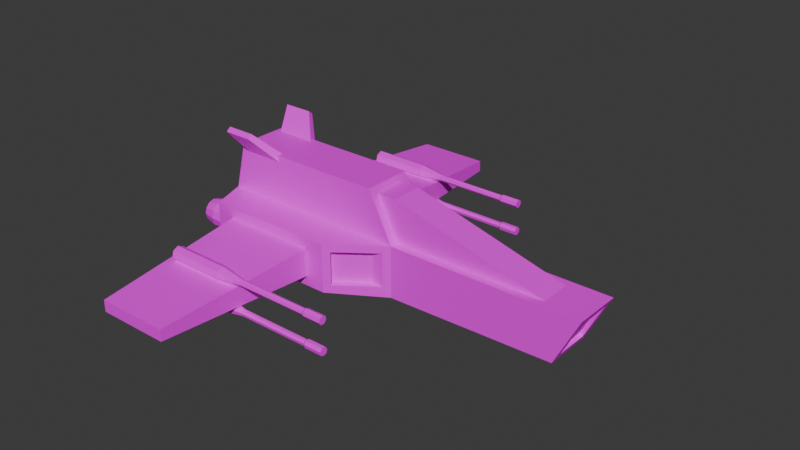 # Source: StarFighter1.blend  (saved by Blender 5.0.118; exported with 4.5.12 LTS)
import bpy
from mathutils import Matrix  # noqa: F401  (used for matrix-valued properties, if any)

bpy.ops.wm.read_factory_settings(use_empty=True)
scene = bpy.context.scene
scene.name = 'Scene'

# ---- collections
col_collection = bpy.data.collections.new('Collection'); scene.collection.children.link(col_collection)

# ---- images (referenced by path relative to the original .blend; pixels are not part of the script)
import os
ASSET_DIR = os.environ.get("B2B_ASSET_DIR", "")  # directory of the original .blend (textures are referenced by path, not embedded)
HERE = os.path.dirname(os.path.abspath(__file__))  # packed textures are extracted next to this script under _unpacked/

def load_image(name, relpath, width, height, colorspace="sRGB"):
    """Load a texture the original file referenced (path relative to the .blend, or extracted next to this script)."""
    p = next((c for c in (os.path.join(HERE, relpath), os.path.join(ASSET_DIR, relpath)) if relpath and os.path.exists(c)), "")
    if p:
        img = bpy.data.images.load(p, check_existing=True)
        img.name = name
    else:  # same state as the original file: an image datablock whose file is absent (Cycles renders it pink)
        img = bpy.data.images.new(name, width, height)
        img.source = "FILE"
        img.filepath = "//" + (relpath or name)
    img.colorspace_settings.name = colorspace
    return img
img_material_001_base_color = load_image('Material.001 Base Color', 'StarFighter1Red1.png', 1024, 1024, 'sRGB')

# ---- materials (node trees are filled in below, after node groups)
mat_material_001 = bpy.data.materials.new('Material.001')
mat_material_001.alpha_threshold = 0.0
mat_material_001.use_backface_culling_lightprobe_volume = False
mat_material_001.roughness = 0.5
mat_material_001.line_color = (0.0, 0.0, 0.0, 1.0)

# ---- material node trees
mat_material_001.use_nodes = True; mat_material_001.node_tree.nodes.clear()
_N = mat_material_001.node_tree.nodes; _L = mat_material_001.node_tree.links
n0 = _N.new('ShaderNodeOutputMaterial'); n0.name = 'Material Output'; n0.location = (200, 100)
n1 = _N.new('ShaderNodeBsdfPrincipled'); n1.name = 'Principled BSDF'; n1.location = (-200, 100)
n1.inputs[3].default_value = 1.45
n2 = _N.new('ShaderNodeTexImage'); n2.name = 'Image Texture'; n2.location = (-490, 75)
n2.image = img_material_001_base_color
_L.new(n1.outputs[0], n0.inputs[0])
_L.new(n2.outputs[0], n1.inputs[0])
n0.is_active_output = True

# ---- world
world_world = bpy.data.worlds.new('World'); scene.world = world_world
world_world.use_nodes = True; world_world.node_tree.nodes.clear()
_N = world_world.node_tree.nodes; _L = world_world.node_tree.links
n0 = _N.new('ShaderNodeOutputWorld'); n0.name = 'World Output'; n0.location = (200, 100)
n1 = _N.new('ShaderNodeBackground'); n1.name = 'Background'; n1.location = (-200, 100)
n1.inputs[0].default_value = (0.05088, 0.05088, 0.05088, 1.0)
_L.new(n1.outputs[0], n0.inputs[0])
n0.is_active_output = True
world_world.color = (0.05088, 0.05088, 0.05088)
world_world.sun_shadow_jitter_overblur = 0.0

# ---- meshes
me_cube = bpy.data.meshes.new('Cube')
me_cube.from_pydata([(6.757, 1.182, 0.6965), (6.757, 1.182, -0.6965), (6.757, -1.182, 0.6965), (6.757, -1.182, -0.6965), (-1.0, 1.0, 1.0), (-1.0, 1.0, -1.15), (-1.0, -1.0, 1.0), (-1.0, -1.0, -1.15), (5.243, 2.318, -0.6965), (-0.5, 2.5, -1.0), (5.243, 2.318, 0.6965), (-0.5, 2.5, 1.0), (-0.5, -2.5, -1.0), (-0.5, -2.5, 1.0), (5.243, -2.318, 0.6965), (5.243, -2.318, -0.6965), (14.87, 0.7085, 0.7392), (14.13, 0.7085, -0.7392), (14.87, -0.7085, 0.7392), (14.13, -0.7085, -0.7392), (6.0, -1.0, 3.0), (-0.5, -1.0, 3.0), (6.0, 1.0, 3.0), (-0.5, 1.0, 3.0), (5.621, -0.65, 0.4266), (5.621, -0.65, 2.727), (5.621, 0.65, 0.4266), (5.621, 0.65, 2.727), (14.57, -0.65, 0.676), (6.921, -0.65, 2.727), (14.57, 0.65, 0.676), (6.921, 0.65, 2.727), (15.0, 1.0, 1.0), (14.0, 1.0, -1.0), (15.0, -1.0, 1.0), (14.0, -1.0, -1.0), (14.73, 0.7085, 0.811), (13.99, 0.7085, -0.6674), (14.73, -0.7085, 0.811), (13.99, -0.7085, -0.6674), (7.0, 1.0, 1.0), (7.0, 1.0, -1.15), (7.0, -1.0, 1.0), (7.0, -1.0, -1.15), (5.0, 2.5, 1.0), (5.0, 2.5, -1.0), (5.0, -2.5, 1.0), (5.0, -2.5, -1.0), (6.276, 1.182, 0.6965), (6.276, 1.182, -0.6965), (6.276, -1.182, 0.6965), (6.276, -1.182, -0.6965), (4.761, 2.318, 0.6965), (4.761, 2.318, -0.6965), (4.761, -2.318, 0.6965), (4.761, -2.318, -0.6965)], [], [(4, 6, 21, 23), (6, 7, 12, 13), (7, 6, 4, 5), (5, 41, 43, 7), (40, 42, 34, 32), (5, 4, 11, 9), (9, 11, 44, 45), (41, 5, 9, 45), (4, 40, 44, 11), (10, 0, 48, 52), (47, 46, 13, 12), (7, 43, 47, 12), (42, 6, 13, 46), (15, 3, 51, 55), (17, 16, 36, 37), (42, 43, 35, 34), (41, 40, 32, 33), (43, 41, 33, 35), (22, 23, 21, 20), (42, 40, 22, 20), (40, 4, 23, 22), (6, 42, 20, 21), (24, 25, 27, 26), (26, 27, 31, 30), (30, 31, 29, 28), (28, 29, 25, 24), (26, 30, 28, 24), (31, 27, 25, 29), (16, 17, 33, 32), (19, 18, 34, 35), (18, 16, 32, 34), (17, 19, 35, 33), (37, 36, 38, 39), (19, 17, 37, 39), (18, 19, 39, 38), (16, 18, 38, 36), (1, 0, 40, 41), (2, 3, 43, 42), (10, 8, 45, 44), (8, 1, 41, 45), (0, 10, 44, 40), (15, 14, 46, 47), (3, 15, 47, 43), (14, 2, 42, 46), (48, 49, 53, 52), (51, 50, 54, 55), (8, 10, 52, 53), (0, 1, 49, 48), (2, 14, 54, 50), (14, 15, 55, 54), (1, 8, 53, 49), (3, 2, 50, 51)])
_uv = me_cube.uv_layers.new(name='UVMap')
_uv.uv.foreach_set('vector', [0.4001, 0.5177, 0.4001, 0.5799, 0.3372, 0.5799, 0.3372, 0.5177, 0.4001, 0.5799, 0.4669, 0.5799, 0.4614, 0.6266, 0.3993, 0.6266, 0.4669, 0.5799, 0.4001, 0.5799, 0.4001, 0.5177, 0.4669, 0.5177, 0.1157, 0.006845, 0.1157, 0.2554, 0.0535, 0.2554, 0.0535, 0.006845, 0.08274, 0.4862, 0.1449, 0.4862, 0.1449, 0.7343, 0.08274, 0.7343, 0.4669, 0.5177, 0.4001, 0.5177, 0.3993, 0.4711, 0.4614, 0.4711, 0.2383, 0.4889, 0.176, 0.4889, 0.1697, 0.3667, 0.2422, 0.3667, 0.1157, 0.2554, 0.1157, 0.006845, 0.1624, 0.02214, 0.1624, 0.193, 0.7453, 0.3032, 0.7453, 0.5512, 0.6986, 0.4892, 0.6986, 0.3187, 0.3213, 0.5146, 0.3213, 0.5734, 0.3123, 0.5615, 0.3123, 0.5026, 0.3222, 0.1354, 0.2522, 0.1354, 0.2566, 0.006845, 0.3188, 0.006845, 0.0535, 0.006845, 0.0535, 0.2554, 0.006845, 0.193, 0.006845, 0.02214, 0.2519, 0.7507, 0.2519, 0.5026, 0.2986, 0.5181, 0.2986, 0.6887, 0.3213, 0.6835, 0.3213, 0.7423, 0.3123, 0.7303, 0.3123, 0.6716, 0.4618, 0.6917, 0.4618, 0.6403, 0.4668, 0.6403, 0.4668, 0.6917, 0.2522, 0.2401, 0.3269, 0.2401, 0.3188, 0.4578, 0.2566, 0.4889, 0.2468, 0.2557, 0.1697, 0.2557, 0.176, 0.006845, 0.2383, 0.03795, 0.0535, 0.2554, 0.1157, 0.2554, 0.1157, 0.4726, 0.0535, 0.4726, 0.176, 0.7042, 0.176, 0.5026, 0.2383, 0.5026, 0.2383, 0.7042, 0.9669, 0.65, 0.9669, 0.7122, 0.9251, 0.7122, 0.9251, 0.65, 0.5997, 0.4704, 0.5997, 0.7192, 0.5375, 0.7037, 0.5375, 0.5015, 0.06905, 0.4862, 0.06905, 0.7351, 0.006845, 0.704, 0.006845, 0.5018, 0.9251, 0.6363, 0.9251, 0.5649, 0.9656, 0.5649, 0.9656, 0.6363, 0.6849, 0.5774, 0.6134, 0.5774, 0.6134, 0.537, 0.6772, 0.299, 0.6986, 0.2895, 0.6986, 0.04715, 0.739, 0.04715, 0.739, 0.2895, 0.6772, 0.2853, 0.6134, 0.04728, 0.6134, 0.006845, 0.6849, 0.006845, 0.5238, 0.4704, 0.5238, 0.7481, 0.4834, 0.7481, 0.4834, 0.4704, 0.6986, 0.04715, 0.6986, 0.006845, 0.739, 0.006845, 0.739, 0.04715, 0.6224, 0.7829, 0.6224, 0.8343, 0.6134, 0.8434, 0.6134, 0.7738, 0.6665, 0.8343, 0.6665, 0.7829, 0.6756, 0.7738, 0.6756, 0.8434, 0.6665, 0.7829, 0.6224, 0.7829, 0.6134, 0.7738, 0.6756, 0.7738, 0.6224, 0.8343, 0.6665, 0.8343, 0.6756, 0.8434, 0.6134, 0.8434, 0.3372, 0.9668, 0.3372, 0.9154, 0.3812, 0.9154, 0.3812, 0.9668, 0.4475, 0.9154, 0.4475, 0.9595, 0.4428, 0.9595, 0.4428, 0.9154, 0.4668, 0.7054, 0.4668, 0.7568, 0.4618, 0.7568, 0.4618, 0.7054, 0.7318, 0.9283, 0.7318, 0.9724, 0.7273, 0.9724, 0.7273, 0.9283, 0.2327, 0.2632, 0.1791, 0.2632, 0.1697, 0.2557, 0.2468, 0.2557, 0.2617, 0.2326, 0.3128, 0.2326, 0.3269, 0.2401, 0.2522, 0.2401, 0.1791, 0.3591, 0.2327, 0.3591, 0.2422, 0.3667, 0.1697, 0.3667, 0.2327, 0.3591, 0.2327, 0.2632, 0.2468, 0.2557, 0.2422, 0.3667, 0.1791, 0.2632, 0.1791, 0.3591, 0.1697, 0.3667, 0.1697, 0.2557, 0.3128, 0.143, 0.2617, 0.143, 0.2522, 0.1354, 0.3222, 0.1354, 0.3128, 0.2326, 0.3128, 0.143, 0.3222, 0.1354, 0.3269, 0.2401, 0.2617, 0.143, 0.2617, 0.2326, 0.2522, 0.2401, 0.2522, 0.1354, 0.1855, 0.2963, 0.2288, 0.2963, 0.2288, 0.3434, 0.1855, 0.3434, 0.3094, 0.2176, 0.2661, 0.2176, 0.2661, 0.1705, 0.3094, 0.1705, 0.8145, 0.2803, 0.8145, 0.237, 0.8295, 0.237, 0.8295, 0.2803, 0.1791, 0.2632, 0.2327, 0.2632, 0.2288, 0.2963, 0.1855, 0.2963, 0.3123, 0.6579, 0.3123, 0.5991, 0.3213, 0.5871, 0.3213, 0.6459, 0.7136, 0.9283, 0.7136, 0.9716, 0.6986, 0.9716, 0.6986, 0.9283, 0.9731, 0.7966, 0.9731, 0.7378, 0.982, 0.7259, 0.982, 0.7847, 0.3128, 0.2326, 0.2617, 0.2326, 0.2661, 0.2176, 0.3094, 0.2176])
me_cube.materials.append(mat_material_001)
me_cube.use_mirror_vertex_groups = False
me_cube.update()
me_cube_001 = bpy.data.meshes.new('Cube.001')
me_cube_001.from_pydata([(-1.775, -1.0, -0.6), (-1.775, -1.0, 0.6), (-1.275, 6.0, -0.44), (-1.275, 6.0, 0.04), (2.225, -1.0, -0.6), (2.225, -1.0, 0.6), (1.725, 6.0, -0.44), (1.725, 6.0, 0.04), (-2.0, -2.796, 2.363), (-2.6, -1.449, 3.843), (-2.0, -2.49, 2.105), (-2.6, -1.265, 3.689), (0.0, -2.796, 2.363), (-1.4, -1.449, 3.843), (0.0, -2.49, 2.105), (-1.4, -1.265, 3.689)], [], [(0, 1, 3, 2), (2, 3, 7, 6), (6, 7, 5, 4), (4, 5, 1, 0), (2, 6, 4, 0), (7, 3, 1, 5), (8, 9, 11, 10), (10, 11, 15, 14), (14, 15, 13, 12), (12, 13, 9, 8), (10, 14, 12, 8), (15, 11, 9, 13)])
_uv = me_cube_001.uv_layers.new(name='UVMap')
_uv.uv.foreach_set('vector', [0.7527, 0.006845, 0.7898, 0.006845, 0.7694, 0.2233, 0.7545, 0.2233, 0.1552, 0.8413, 0.1402, 0.8413, 0.1402, 0.748, 0.1552, 0.748, 0.8085, 0.7808, 0.7939, 0.7805, 0.7721, 0.5649, 0.8085, 0.5655, 0.5207, 0.8862, 0.4834, 0.8862, 0.4834, 0.7618, 0.5207, 0.7618, 0.4908, 0.006845, 0.5841, 0.006845, 0.5997, 0.2246, 0.4753, 0.2246, 0.446, 0.2253, 0.3527, 0.2253, 0.3372, 0.006845, 0.4616, 0.006845, 0.04753, 0.9198, 0.04971, 0.8558, 0.05717, 0.8558, 0.05996, 0.9198, 0.8085, 0.8567, 0.7592, 0.8753, 0.7592, 0.838, 0.8085, 0.7944, 0.303, 0.8373, 0.3048, 0.7644, 0.3123, 0.7644, 0.3154, 0.8373, 0.8996, 0.2683, 0.8535, 0.2248, 0.8535, 0.1874, 0.8996, 0.2061, 0.4599, 0.883, 0.4599, 0.8208, 0.4692, 0.8208, 0.4692, 0.883, 0.1223, 0.9287, 0.1223, 0.966, 0.1162, 0.966, 0.1162, 0.9287])
me_cube_001.materials.append(mat_material_001)
me_cube_001.update()
me_cube_003 = bpy.data.meshes.new('Cube.003')
me_cube_003.from_pydata([(-1.775, -1.0, -0.6), (-1.775, -1.0, 0.6), (-1.275, 6.0, -0.44), (-1.275, 6.0, 0.04), (2.225, -1.0, -0.6), (2.225, -1.0, 0.6), (1.725, 6.0, -0.44), (1.725, 6.0, 0.04), (-2.0, -2.796, 2.363), (-2.6, -1.449, 3.843), (-2.0, -2.49, 2.105), (-2.6, -1.265, 3.689), (0.0, -2.796, 2.363), (-1.4, -1.449, 3.843), (0.0, -2.49, 2.105), (-1.4, -1.265, 3.689)], [], [(0, 1, 3, 2), (2, 3, 7, 6), (6, 7, 5, 4), (4, 5, 1, 0), (2, 6, 4, 0), (7, 3, 1, 5), (8, 9, 11, 10), (10, 11, 15, 14), (14, 15, 13, 12), (12, 13, 9, 8), (10, 14, 12, 8), (15, 11, 9, 13)])
_uv = me_cube_003.uv_layers.new(name='UVMap')
_uv.uv.foreach_set('vector', [0.7589, 0.3032, 0.796, 0.3032, 0.7756, 0.5196, 0.7607, 0.5196, 0.06245, 0.8421, 0.04753, 0.8421, 0.04753, 0.7488, 0.06245, 0.7488, 0.8398, 0.2227, 0.8253, 0.2225, 0.8035, 0.006845, 0.8398, 0.007422, 0.2893, 0.8888, 0.2519, 0.8888, 0.2519, 0.7644, 0.2893, 0.7644, 0.4908, 0.2389, 0.5841, 0.2389, 0.5997, 0.4567, 0.4753, 0.4567, 0.446, 0.4574, 0.3527, 0.4574, 0.3372, 0.2389, 0.4616, 0.2389, 0.9563, 0.5478, 0.9585, 0.4837, 0.966, 0.4837, 0.9688, 0.5478, 0.3864, 0.883, 0.3372, 0.9017, 0.3372, 0.8644, 0.3864, 0.8208, 0.1402, 0.9279, 0.1421, 0.855, 0.1496, 0.855, 0.1527, 0.9279, 0.4462, 0.9017, 0.4001, 0.8582, 0.4001, 0.8208, 0.4462, 0.8395, 0.9731, 0.8725, 0.9731, 0.8103, 0.9824, 0.8103, 0.9824, 0.8725, 0.9791, 0.9252, 0.9791, 0.9626, 0.9731, 0.9626, 0.9731, 0.9252])
me_cube_003.materials.append(mat_material_001)
me_cube_003.update()
me_cylinder = bpy.data.meshes.new('Cylinder')
me_cylinder.from_pydata([(9.312e-08, 1.0, -0.26), (0.0, 1.0, 1.0), (0.5, 0.866, -0.26), (0.5, 0.866, 1.0), (0.866, 0.5, -0.26), (0.866, 0.5, 1.0), (1.0, 0.0, -0.26), (1.0, 0.0, 1.0), (0.866, -0.5, -0.26), (0.866, -0.5, 1.0), (0.5, -0.866, -0.26), (0.5, -0.866, 1.0), (9.312e-08, -1.0, -0.26), (0.0, -1.0, 1.0), (-0.5, -0.866, -0.26), (-0.5, -0.866, 1.0), (-0.866, -0.5, -0.26), (-0.866, -0.5, 1.0), (-1.0, 0.0, -0.26), (-1.0, 0.0, 1.0), (-0.866, 0.5, -0.26), (-0.866, 0.5, 1.0), (-0.5, 0.866, -0.26), (-0.5, 0.866, 1.0), (9.021e-08, 0.6612, -0.7915), (0.3306, 0.5726, -0.7915), (0.5726, 0.3306, -0.7915), (0.6612, 4.768e-08, -0.7915), (0.5726, -0.3306, -0.7915), (0.3306, -0.5726, -0.7915), (9.021e-08, -0.6612, -0.7915), (-0.3306, -0.5726, -0.7915), (-0.5726, -0.3306, -0.7915), (-0.6612, 4.768e-08, -0.7915), (-0.5726, 0.3306, -0.7915), (-0.3306, 0.5726, -0.7915), (8.807e-08, 0.8, -0.7915), (0.4, 0.6928, -0.7915), (0.6928, 0.4, -0.7915), (0.8, 4.768e-08, -0.7915), (0.6928, -0.4, -0.7915), (0.4, -0.6928, -0.7915), (8.807e-08, -0.8, -0.7915), (-0.4, -0.6928, -0.7915), (-0.6928, -0.4, -0.7915), (-0.8, 4.768e-08, -0.7915), (-0.6928, 0.4, -0.7915), (-0.4, 0.6928, -0.7915)], [], [(0, 1, 3, 2), (2, 3, 5, 4), (4, 5, 7, 6), (6, 7, 9, 8), (8, 9, 11, 10), (10, 11, 13, 12), (12, 13, 15, 14), (14, 15, 17, 16), (16, 17, 19, 18), (18, 19, 21, 20), (3, 1, 23, 21, 19, 17, 15, 13, 11, 9, 7, 5), (20, 21, 23, 22), (22, 23, 1, 0), (12, 14, 43, 42), (24, 25, 26, 27, 28, 29, 30, 31, 32, 33, 34, 35), (10, 12, 42, 41), (8, 10, 41, 40), (6, 8, 40, 39), (22, 0, 36, 47), (0, 2, 37, 36), (4, 6, 39, 38), (20, 22, 47, 46), (2, 4, 38, 37), (18, 20, 46, 45), (16, 18, 45, 44), (14, 16, 44, 43), (25, 24, 36, 37), (26, 25, 37, 38), (27, 26, 38, 39), (28, 27, 39, 40), (29, 28, 40, 41), (30, 29, 41, 42), (31, 30, 42, 43), (32, 31, 43, 44), (33, 32, 44, 45), (34, 33, 45, 46), (35, 34, 46, 47), (24, 35, 47, 36)])
_uv = me_cylinder.uv_layers.new(name='UVMap')
_uv.uv.foreach_set('vector', [0.7704, 0.928, 0.7704, 0.889, 0.7865, 0.889, 0.7865, 0.928, 0.7865, 0.928, 0.7865, 0.889, 0.8004, 0.8897, 0.8004, 0.9288, 0.8004, 0.9288, 0.8004, 0.8897, 0.8085, 0.891, 0.8085, 0.9301, 0.9293, 0.3032, 0.9684, 0.3032, 0.9696, 0.3112, 0.9306, 0.3112, 0.9306, 0.3112, 0.9696, 0.3112, 0.9704, 0.3252, 0.9314, 0.3252, 0.9314, 0.3252, 0.9704, 0.3252, 0.9704, 0.3413, 0.9314, 0.3413, 0.9314, 0.3413, 0.9704, 0.3413, 0.9696, 0.3552, 0.9306, 0.3552, 0.9306, 0.3552, 0.9696, 0.3552, 0.9684, 0.3632, 0.9293, 0.3632, 0.9239, 0.04661, 0.9239, 0.007591, 0.9378, 0.006845, 0.9378, 0.04587, 0.9378, 0.04587, 0.9378, 0.006845, 0.9539, 0.006845, 0.9539, 0.04587, 0.8178, 0.5358, 0.8097, 0.5218, 0.8097, 0.5057, 0.8178, 0.4918, 0.8317, 0.4837, 0.8478, 0.4837, 0.8618, 0.4918, 0.8698, 0.5057, 0.8698, 0.5218, 0.8618, 0.5358, 0.8478, 0.5438, 0.8317, 0.5438, 0.9539, 0.04587, 0.9539, 0.006845, 0.9679, 0.007591, 0.9679, 0.04661, 0.7564, 0.9288, 0.7564, 0.8897, 0.7704, 0.889, 0.7704, 0.928, 0.9314, 0.3413, 0.9306, 0.3552, 0.9138, 0.3508, 0.9144, 0.3396, 0.7821, 0.2809, 0.7714, 0.2809, 0.7622, 0.2756, 0.7569, 0.2663, 0.7569, 0.2557, 0.7622, 0.2465, 0.7714, 0.2412, 0.7821, 0.2412, 0.7913, 0.2465, 0.7966, 0.2557, 0.7966, 0.2663, 0.7913, 0.2756, 0.9314, 0.3252, 0.9314, 0.3413, 0.9144, 0.3396, 0.9144, 0.3268, 0.9306, 0.3112, 0.9314, 0.3252, 0.9144, 0.3268, 0.9138, 0.3156, 0.9293, 0.3032, 0.9306, 0.3112, 0.9138, 0.3156, 0.9127, 0.3092, 0.7564, 0.9288, 0.7704, 0.928, 0.772, 0.945, 0.7608, 0.9456, 0.7704, 0.928, 0.7865, 0.928, 0.7849, 0.945, 0.772, 0.945, 0.8004, 0.9288, 0.8085, 0.9301, 0.8024, 0.9467, 0.796, 0.9456, 0.9539, 0.04587, 0.9679, 0.04661, 0.9635, 0.06348, 0.9523, 0.06288, 0.7865, 0.928, 0.8004, 0.9288, 0.796, 0.9456, 0.7849, 0.945, 0.9378, 0.04587, 0.9539, 0.04587, 0.9523, 0.06288, 0.9394, 0.06288, 0.9239, 0.04661, 0.9378, 0.04587, 0.9394, 0.06288, 0.9283, 0.06348, 0.9158, 0.0479, 0.9239, 0.04661, 0.9283, 0.06348, 0.9219, 0.06451, 0.7714, 0.2809, 0.7821, 0.2809, 0.7832, 0.2851, 0.7703, 0.2851, 0.7622, 0.2756, 0.7714, 0.2809, 0.7703, 0.2851, 0.7592, 0.2786, 0.7569, 0.2663, 0.7622, 0.2756, 0.7592, 0.2786, 0.7527, 0.2675, 0.7569, 0.2557, 0.7569, 0.2663, 0.7527, 0.2675, 0.7527, 0.2546, 0.7622, 0.2465, 0.7569, 0.2557, 0.7527, 0.2546, 0.7592, 0.2434, 0.7714, 0.2412, 0.7622, 0.2465, 0.7592, 0.2434, 0.7703, 0.237, 0.7821, 0.2412, 0.7714, 0.2412, 0.7703, 0.237, 0.7832, 0.237, 0.7913, 0.2465, 0.7821, 0.2412, 0.7832, 0.237, 0.7944, 0.2434, 0.7966, 0.2557, 0.7913, 0.2465, 0.7944, 0.2434, 0.8008, 0.2546, 0.7966, 0.2663, 0.7966, 0.2557, 0.8008, 0.2546, 0.8008, 0.2675, 0.7913, 0.2756, 0.7966, 0.2663, 0.8008, 0.2675, 0.7944, 0.2786, 0.7821, 0.2809, 0.7913, 0.2756, 0.7944, 0.2786, 0.7832, 0.2851])
me_cylinder.materials.append(mat_material_001)
me_cylinder.use_paint_bone_selection = False
me_cylinder.use_paint_mask = True
me_cylinder.update()
me_cylinder_002 = bpy.data.meshes.new('Cylinder.002')
me_cylinder_002.from_pydata([(9.312e-08, 1.0, -0.26), (0.0, 1.0, 1.0), (0.5, 0.866, -0.26), (0.5, 0.866, 1.0), (0.866, 0.5, -0.26), (0.866, 0.5, 1.0), (1.0, 0.0, -0.26), (1.0, 0.0, 1.0), (0.866, -0.5, -0.26), (0.866, -0.5, 1.0), (0.5, -0.866, -0.26), (0.5, -0.866, 1.0), (9.312e-08, -1.0, -0.26), (0.0, -1.0, 1.0), (-0.5, -0.866, -0.26), (-0.5, -0.866, 1.0), (-0.866, -0.5, -0.26), (-0.866, -0.5, 1.0), (-1.0, 0.0, -0.26), (-1.0, 0.0, 1.0), (-0.866, 0.5, -0.26), (-0.866, 0.5, 1.0), (-0.5, 0.866, -0.26), (-0.5, 0.866, 1.0), (9.021e-08, 0.6612, -0.7915), (0.3306, 0.5726, -0.7915), (0.5726, 0.3306, -0.7915), (0.6612, 4.768e-08, -0.7915), (0.5726, -0.3306, -0.7915), (0.3306, -0.5726, -0.7915), (9.021e-08, -0.6612, -0.7915), (-0.3306, -0.5726, -0.7915), (-0.5726, -0.3306, -0.7915), (-0.6612, 4.768e-08, -0.7915), (-0.5726, 0.3306, -0.7915), (-0.3306, 0.5726, -0.7915), (8.807e-08, 0.8, -0.7915), (0.4, 0.6928, -0.7915), (0.6928, 0.4, -0.7915), (0.8, 4.768e-08, -0.7915), (0.6928, -0.4, -0.7915), (0.4, -0.6928, -0.7915), (8.807e-08, -0.8, -0.7915), (-0.4, -0.6928, -0.7915), (-0.6928, -0.4, -0.7915), (-0.8, 4.768e-08, -0.7915), (-0.6928, 0.4, -0.7915), (-0.4, 0.6928, -0.7915)], [], [(0, 1, 3, 2), (2, 3, 5, 4), (4, 5, 7, 6), (6, 7, 9, 8), (8, 9, 11, 10), (10, 11, 13, 12), (12, 13, 15, 14), (14, 15, 17, 16), (16, 17, 19, 18), (18, 19, 21, 20), (3, 1, 23, 21, 19, 17, 15, 13, 11, 9, 7, 5), (20, 21, 23, 22), (22, 23, 1, 0), (12, 14, 43, 42), (24, 25, 26, 27, 28, 29, 30, 31, 32, 33, 34, 35), (10, 12, 42, 41), (8, 10, 41, 40), (6, 8, 40, 39), (22, 0, 36, 47), (0, 2, 37, 36), (4, 6, 39, 38), (20, 22, 47, 46), (2, 4, 38, 37), (18, 20, 46, 45), (16, 18, 45, 44), (14, 16, 44, 43), (25, 24, 36, 37), (26, 25, 37, 38), (27, 26, 38, 39), (28, 27, 39, 40), (29, 28, 40, 41), (30, 29, 41, 42), (31, 30, 42, 43), (32, 31, 43, 44), (33, 32, 44, 45), (34, 33, 45, 46), (35, 34, 46, 47), (24, 35, 47, 36)])
_uv = me_cylinder_002.uv_layers.new(name='UVMap')
_uv.uv.foreach_set('vector', [0.9272, 0.2264, 0.9272, 0.1874, 0.9433, 0.1874, 0.9433, 0.2264, 0.9433, 0.2264, 0.9433, 0.1874, 0.9572, 0.1882, 0.9572, 0.2272, 0.9572, 0.2272, 0.9572, 0.1882, 0.9653, 0.1895, 0.9653, 0.2285, 0.9293, 0.3769, 0.9684, 0.3769, 0.9696, 0.385, 0.9306, 0.385, 0.9306, 0.385, 0.9696, 0.385, 0.9704, 0.3989, 0.9314, 0.3989, 0.9314, 0.3989, 0.9704, 0.3989, 0.9704, 0.415, 0.9314, 0.415, 0.9314, 0.415, 0.9704, 0.415, 0.9696, 0.429, 0.9306, 0.429, 0.9306, 0.429, 0.9696, 0.429, 0.9684, 0.437, 0.9293, 0.437, 0.9239, 0.118, 0.9239, 0.07895, 0.9378, 0.0782, 0.9378, 0.1172, 0.9378, 0.1172, 0.9378, 0.0782, 0.9539, 0.0782, 0.9539, 0.1172, 0.6214, 0.9091, 0.6134, 0.8951, 0.6134, 0.879, 0.6214, 0.8651, 0.6354, 0.857, 0.6515, 0.857, 0.6654, 0.8651, 0.6735, 0.879, 0.6735, 0.8951, 0.6654, 0.9091, 0.6515, 0.9171, 0.6354, 0.9171, 0.9539, 0.1172, 0.9539, 0.0782, 0.9679, 0.07895, 0.9679, 0.118, 0.9133, 0.2272, 0.9133, 0.1882, 0.9272, 0.1874, 0.9272, 0.2264, 0.9314, 0.415, 0.9306, 0.429, 0.9138, 0.4246, 0.9144, 0.4134, 0.5668, 0.9574, 0.5562, 0.9574, 0.547, 0.9521, 0.5416, 0.9429, 0.5416, 0.9322, 0.547, 0.923, 0.5562, 0.9177, 0.5668, 0.9177, 0.5761, 0.923, 0.5814, 0.9322, 0.5814, 0.9429, 0.5761, 0.9521, 0.9314, 0.3989, 0.9314, 0.415, 0.9144, 0.4134, 0.9144, 0.4005, 0.9306, 0.385, 0.9314, 0.3989, 0.9144, 0.4005, 0.9138, 0.3894, 0.9293, 0.3769, 0.9306, 0.385, 0.9138, 0.3894, 0.9127, 0.3829, 0.9133, 0.2272, 0.9272, 0.2264, 0.9288, 0.2435, 0.9177, 0.2441, 0.9272, 0.2264, 0.9433, 0.2264, 0.9417, 0.2435, 0.9288, 0.2435, 0.9572, 0.2272, 0.9653, 0.2285, 0.9593, 0.2451, 0.9529, 0.2441, 0.9539, 0.1172, 0.9679, 0.118, 0.9635, 0.1348, 0.9523, 0.1342, 0.9433, 0.2264, 0.9572, 0.2272, 0.9529, 0.2441, 0.9417, 0.2435, 0.9378, 0.1172, 0.9539, 0.1172, 0.9523, 0.1342, 0.9394, 0.1342, 0.9239, 0.118, 0.9378, 0.1172, 0.9394, 0.1342, 0.9283, 0.1348, 0.9158, 0.1193, 0.9239, 0.118, 0.9283, 0.1348, 0.9219, 0.1359, 0.5562, 0.9574, 0.5668, 0.9574, 0.568, 0.9616, 0.5551, 0.9616, 0.547, 0.9521, 0.5562, 0.9574, 0.5551, 0.9616, 0.5439, 0.9551, 0.5416, 0.9429, 0.547, 0.9521, 0.5439, 0.9551, 0.5375, 0.944, 0.5416, 0.9322, 0.5416, 0.9429, 0.5375, 0.944, 0.5375, 0.9311, 0.547, 0.923, 0.5416, 0.9322, 0.5375, 0.9311, 0.5439, 0.9199, 0.5562, 0.9177, 0.547, 0.923, 0.5439, 0.9199, 0.5551, 0.9135, 0.5668, 0.9177, 0.5562, 0.9177, 0.5551, 0.9135, 0.568, 0.9135, 0.5761, 0.923, 0.5668, 0.9177, 0.568, 0.9135, 0.5791, 0.9199, 0.5814, 0.9322, 0.5761, 0.923, 0.5791, 0.9199, 0.5855, 0.9311, 0.5814, 0.9429, 0.5814, 0.9322, 0.5855, 0.9311, 0.5855, 0.944, 0.5761, 0.9521, 0.5814, 0.9429, 0.5855, 0.944, 0.5791, 0.9551, 0.5668, 0.9574, 0.5761, 0.9521, 0.5791, 0.9551, 0.568, 0.9616])
me_cylinder_002.materials.append(mat_material_001)
me_cylinder_002.use_paint_bone_selection = False
me_cylinder_002.use_paint_mask = True
me_cylinder_002.update()
me_cylinder_003 = bpy.data.meshes.new('Cylinder.003')
me_cylinder_003.from_pydata([(0.0, 1.0, -1.0), (0.0, 1.0, 1.0), (0.7818, 0.6235, -1.0), (0.7818, 0.6235, 1.0), (0.9749, -0.2225, -1.0), (0.9749, -0.2225, 1.0), (0.4339, -0.901, -1.0), (0.4339, -0.901, 1.0), (-0.4339, -0.901, -1.0), (-0.4339, -0.901, 1.0), (-0.9749, -0.2225, -1.0), (-0.9749, -0.2225, 1.0), (-0.7818, 0.6235, -1.0), (-0.7818, 0.6235, 1.0), (0.3403, 0.2714, 1.833), (6.186e-15, 0.4353, 1.833), (0.4244, -0.09686, 1.833), (0.1889, -0.3922, 1.833), (-0.1889, -0.3922, 1.833), (-0.4244, -0.09686, 1.833), (-0.3403, 0.2714, 1.833), (0.3403, 0.2714, 4.333), (-4.598e-06, 0.4353, 4.333), (0.4244, -0.09686, 4.333), (0.1889, -0.3922, 4.333), (-0.1889, -0.3922, 4.333), (-0.4244, -0.09686, 4.333), (-0.3403, 0.2714, 4.333), (0.4525, 0.3609, 4.39), (-4.503e-06, 0.5788, 4.39), (0.5643, -0.1288, 4.39), (0.2511, -0.5215, 4.39), (-0.2511, -0.5215, 4.39), (-0.5643, -0.1288, 4.39), (-0.4525, 0.3609, 4.39), (0.4525, 0.3609, 5.015), (-7.104e-06, 0.5788, 5.015), (0.5643, -0.1288, 5.015), (0.2511, -0.5215, 5.015), (-0.2511, -0.5215, 5.015), (-0.5643, -0.1288, 5.015), (-0.4525, 0.3609, 5.015), (-6.285e-06, -5.084, -1.0), (-6.984e-06, -5.084, 1.0), (-0.7818, -4.708, -1.0), (-0.7818, -4.708, 1.0), (-0.9749, -3.862, -1.0), (-0.9749, -3.862, 1.0), (-0.4339, -3.183, -1.0), (-0.4339, -3.183, 1.0), (0.4339, -3.183, -1.0), (0.4339, -3.183, 1.0), (0.9749, -3.862, -1.0), (0.9749, -3.862, 1.0), (0.7818, -4.708, -1.0), (0.7818, -4.708, 1.0), (-0.3403, -4.356, 1.833), (-7.325e-06, -4.519, 1.833), (-0.4244, -3.987, 1.833), (-0.1889, -3.692, 1.833), (0.1889, -3.692, 1.833), (0.4244, -3.987, 1.833), (0.3403, -4.356, 1.833), (-0.3403, -4.356, 4.333), (-3.601e-06, -4.519, 4.333), (-0.4244, -3.987, 4.333), (-0.1889, -3.692, 4.333), (0.1889, -3.692, 4.333), (0.4244, -3.987, 4.333), (0.3403, -4.356, 4.333), (-0.4525, -4.445, 4.39), (-3.703e-06, -4.663, 4.39), (-0.5643, -3.955, 4.39), (-0.2511, -3.563, 4.39), (0.2511, -3.563, 4.39), (0.5643, -3.955, 4.39), (0.4525, -4.445, 4.39), (-0.4525, -4.445, 5.015), (-1.321e-06, -4.663, 5.015), (-0.5643, -3.955, 5.015), (-0.2511, -3.563, 5.015), (0.2511, -3.563, 5.015), (0.5643, -3.955, 5.015), (0.4525, -4.445, 5.015)], [], [(0, 1, 3, 2), (2, 3, 5, 4), (4, 5, 7, 6), (6, 7, 9, 8), (8, 9, 11, 10), (11, 9, 18, 19), (10, 11, 13, 12), (12, 13, 1, 0), (0, 2, 4, 6, 8, 10, 12), (19, 18, 25, 26), (3, 1, 15, 14), (7, 5, 16, 17), (13, 11, 19, 20), (9, 7, 17, 18), (1, 13, 20, 15), (5, 3, 14, 16), (23, 21, 28, 30), (17, 16, 23, 24), (14, 15, 22, 21), (20, 19, 26, 27), (18, 17, 24, 25), (16, 14, 21, 23), (15, 20, 27, 22), (29, 34, 41, 36), (22, 27, 34, 29), (26, 25, 32, 33), (24, 23, 30, 31), (21, 22, 29, 28), (27, 26, 33, 34), (25, 24, 31, 32), (35, 36, 41, 40, 39, 38, 37), (33, 32, 39, 40), (31, 30, 37, 38), (28, 29, 36, 35), (34, 33, 40, 41), (32, 31, 38, 39), (30, 28, 35, 37), (42, 43, 45, 44), (44, 45, 47, 46), (46, 47, 49, 48), (48, 49, 51, 50), (50, 51, 53, 52), (53, 51, 60, 61), (52, 53, 55, 54), (54, 55, 43, 42), (42, 44, 46, 48, 50, 52, 54), (61, 60, 67, 68), (45, 43, 57, 56), (49, 47, 58, 59), (55, 53, 61, 62), (51, 49, 59, 60), (43, 55, 62, 57), (47, 45, 56, 58), (65, 63, 70, 72), (59, 58, 65, 66), (56, 57, 64, 63), (62, 61, 68, 69), (60, 59, 66, 67), (58, 56, 63, 65), (57, 62, 69, 64), (71, 76, 83, 78), (64, 69, 76, 71), (68, 67, 74, 75), (66, 65, 72, 73), (63, 64, 71, 70), (69, 68, 75, 76), (67, 66, 73, 74), (77, 78, 83, 82, 81, 80, 79), (75, 74, 81, 82), (73, 72, 79, 80), (70, 71, 78, 77), (76, 75, 82, 83), (74, 73, 80, 81), (72, 70, 77, 79)])
_uv = me_cylinder_003.uv_layers.new(name='UVMap')
_uv.uv.foreach_set('vector', [0.3372, 0.8065, 0.3372, 0.7444, 0.3615, 0.745, 0.3615, 0.8071, 0.3615, 0.8071, 0.3615, 0.745, 0.3858, 0.7444, 0.3858, 0.8065, 0.8845, 0.9116, 0.8845, 0.8495, 0.9115, 0.8495, 0.9115, 0.9116, 0.7087, 0.7339, 0.6986, 0.6726, 0.7154, 0.6711, 0.7255, 0.7323, 0.7255, 0.7323, 0.7154, 0.6711, 0.742, 0.6667, 0.7521, 0.7279, 0.742, 0.6667, 0.7154, 0.6711, 0.7186, 0.6434, 0.7301, 0.6415, 0.6986, 0.9134, 0.6986, 0.8513, 0.7154, 0.8525, 0.7154, 0.9146, 0.7154, 0.9146, 0.7154, 0.8525, 0.7424, 0.8525, 0.7424, 0.9146, 0.9426, 0.5141, 0.9309, 0.5384, 0.9046, 0.5444, 0.8835, 0.5276, 0.8835, 0.5006, 0.9046, 0.4837, 0.9309, 0.4898, 0.7301, 0.6415, 0.7186, 0.6434, 0.7059, 0.5668, 0.7175, 0.5649, 0.3615, 0.745, 0.3372, 0.7444, 0.3509, 0.7179, 0.3615, 0.7182, 0.9115, 0.8495, 0.8845, 0.8495, 0.8921, 0.8227, 0.9038, 0.8227, 0.7584, 0.6627, 0.742, 0.6667, 0.7301, 0.6415, 0.7373, 0.6398, 0.7154, 0.6711, 0.6986, 0.6726, 0.7112, 0.6441, 0.7186, 0.6434, 0.7424, 0.8525, 0.7154, 0.8525, 0.723, 0.8257, 0.7348, 0.8257, 0.3858, 0.7444, 0.3615, 0.745, 0.3615, 0.7182, 0.3721, 0.7179, 0.4081, 0.9461, 0.4196, 0.9435, 0.4224, 0.947, 0.4071, 0.9505, 0.9038, 0.8227, 0.8921, 0.8227, 0.8921, 0.7451, 0.9038, 0.7451, 0.3615, 0.7182, 0.3509, 0.7179, 0.3509, 0.6403, 0.3615, 0.6405, 0.723, 0.8257, 0.7157, 0.8252, 0.7157, 0.7476, 0.723, 0.7481, 0.7186, 0.6434, 0.7112, 0.6441, 0.6986, 0.5675, 0.7059, 0.5668, 0.3721, 0.7179, 0.3615, 0.7182, 0.3615, 0.6405, 0.3721, 0.6403, 0.7348, 0.8257, 0.723, 0.8257, 0.723, 0.7481, 0.7348, 0.7481, 0.1402, 0.967, 0.1402, 0.9513, 0.1597, 0.9513, 0.1597, 0.967, 0.4247, 0.9329, 0.4196, 0.9224, 0.4224, 0.9189, 0.4292, 0.9329, 0.4081, 0.9197, 0.399, 0.9271, 0.3949, 0.9251, 0.4071, 0.9154, 0.399, 0.9388, 0.4081, 0.9461, 0.4071, 0.9505, 0.3949, 0.9408, 0.4196, 0.9435, 0.4247, 0.9329, 0.4292, 0.9329, 0.4224, 0.947, 0.4196, 0.9224, 0.4081, 0.9197, 0.4071, 0.9154, 0.4224, 0.9189, 0.399, 0.9271, 0.399, 0.9388, 0.3949, 0.9408, 0.3949, 0.9251, 0.9526, 0.7294, 0.9594, 0.7435, 0.9526, 0.7575, 0.9374, 0.761, 0.9251, 0.7513, 0.9251, 0.7357, 0.9374, 0.7259, 0.3949, 0.9896, 0.3949, 0.9739, 0.4143, 0.9739, 0.4143, 0.9896, 0.9315, 0.169, 0.9158, 0.169, 0.9158, 0.1496, 0.9315, 0.1496, 0.3227, 0.865, 0.3224, 0.8791, 0.303, 0.8791, 0.3033, 0.865, 0.1402, 0.9513, 0.1409, 0.9416, 0.1603, 0.9416, 0.1597, 0.9513, 0.3949, 0.9739, 0.3956, 0.9642, 0.415, 0.9642, 0.4143, 0.9739, 0.3224, 0.851, 0.3227, 0.865, 0.3033, 0.865, 0.303, 0.851, 0.176, 0.8841, 0.176, 0.822, 0.2004, 0.8226, 0.2004, 0.8847, 0.2004, 0.8847, 0.2004, 0.8226, 0.2247, 0.822, 0.2247, 0.8841, 0.5375, 0.8992, 0.5375, 0.8371, 0.5618, 0.8377, 0.5618, 0.8998, 0.5618, 0.8998, 0.5618, 0.8377, 0.5861, 0.8371, 0.5861, 0.8992, 0.872, 0.4697, 0.872, 0.4076, 0.899, 0.4076, 0.899, 0.4697, 0.899, 0.4076, 0.872, 0.4076, 0.8797, 0.3808, 0.8914, 0.3808, 0.8097, 0.4694, 0.8097, 0.4073, 0.834, 0.4079, 0.834, 0.4701, 0.834, 0.4701, 0.834, 0.4079, 0.8584, 0.4073, 0.8584, 0.4694, 0.4827, 0.8999, 0.509, 0.9059, 0.5207, 0.9302, 0.509, 0.9545, 0.4827, 0.9605, 0.4616, 0.9437, 0.4616, 0.9167, 0.8914, 0.3808, 0.8797, 0.3808, 0.8797, 0.3032, 0.8914, 0.3032, 0.2004, 0.8226, 0.176, 0.822, 0.1898, 0.7955, 0.2004, 0.7958, 0.5618, 0.8377, 0.5375, 0.8371, 0.5512, 0.8106, 0.5618, 0.8108, 0.834, 0.4079, 0.8097, 0.4073, 0.8235, 0.3808, 0.834, 0.3811, 0.5861, 0.8371, 0.5618, 0.8377, 0.5618, 0.8108, 0.5724, 0.8106, 0.8584, 0.4073, 0.834, 0.4079, 0.834, 0.3811, 0.8446, 0.3808, 0.2247, 0.822, 0.2004, 0.8226, 0.2004, 0.7958, 0.211, 0.7955, 0.8519, 0.9436, 0.8468, 0.933, 0.8496, 0.9295, 0.8564, 0.9436, 0.5618, 0.8108, 0.5512, 0.8106, 0.5512, 0.7329, 0.5618, 0.7332, 0.2004, 0.7958, 0.1898, 0.7955, 0.1898, 0.7178, 0.2004, 0.7181, 0.834, 0.3811, 0.8235, 0.3808, 0.8235, 0.3032, 0.834, 0.3034, 0.5724, 0.8106, 0.5618, 0.8108, 0.5618, 0.7332, 0.5724, 0.7329, 0.211, 0.7955, 0.2004, 0.7958, 0.2004, 0.7181, 0.211, 0.7178, 0.8446, 0.3808, 0.834, 0.3811, 0.834, 0.3034, 0.8446, 0.3032, 0.1021, 0.9287, 0.1025, 0.9428, 0.08312, 0.9428, 0.08274, 0.9287, 0.8354, 0.9304, 0.8262, 0.9377, 0.8221, 0.9358, 0.8344, 0.9261, 0.8262, 0.9495, 0.8354, 0.9568, 0.8344, 0.9612, 0.8221, 0.9514, 0.8468, 0.9542, 0.8519, 0.9436, 0.8564, 0.9436, 0.8496, 0.9577, 0.8468, 0.933, 0.8354, 0.9304, 0.8344, 0.9261, 0.8496, 0.9295, 0.8262, 0.9377, 0.8262, 0.9495, 0.8221, 0.9514, 0.8221, 0.9358, 0.8354, 0.9568, 0.8468, 0.9542, 0.8496, 0.9577, 0.8344, 0.9612, 0.9251, 0.882, 0.9374, 0.8723, 0.9526, 0.8758, 0.9594, 0.8899, 0.9526, 0.9039, 0.9374, 0.9074, 0.9251, 0.8977, 0.8058, 0.9798, 0.7902, 0.9798, 0.7902, 0.9604, 0.8058, 0.9604, 0.6134, 0.9449, 0.6138, 0.9308, 0.6332, 0.9308, 0.6328, 0.9449, 0.06731, 0.9475, 0.06693, 0.9616, 0.04753, 0.9616, 0.04791, 0.9475, 0.1025, 0.9428, 0.1021, 0.9568, 0.08274, 0.9568, 0.08312, 0.9428, 0.6138, 0.959, 0.6134, 0.9449, 0.6328, 0.9449, 0.6332, 0.959, 0.06693, 0.9335, 0.06731, 0.9475, 0.04791, 0.9475, 0.04753, 0.9335])
me_cylinder_003.materials.append(mat_material_001)
me_cylinder_003.update()
me_cylinder_004 = bpy.data.meshes.new('Cylinder.004')
me_cylinder_004.from_pydata([(0.0, 1.0, -1.0), (0.0, 1.0, 1.0), (0.7818, 0.6235, -1.0), (0.7818, 0.6235, 1.0), (0.9749, -0.2225, -1.0), (0.9749, -0.2225, 1.0), (0.4339, -0.901, -1.0), (0.4339, -0.901, 1.0), (-0.4339, -0.901, -1.0), (-0.4339, -0.901, 1.0), (-0.9749, -0.2225, -1.0), (-0.9749, -0.2225, 1.0), (-0.7818, 0.6235, -1.0), (-0.7818, 0.6235, 1.0), (0.3403, 0.2714, 1.833), (6.186e-15, 0.4353, 1.833), (0.4244, -0.09686, 1.833), (0.1889, -0.3922, 1.833), (-0.1889, -0.3922, 1.833), (-0.4244, -0.09686, 1.833), (-0.3403, 0.2714, 1.833), (0.3403, 0.2714, 4.333), (-4.598e-06, 0.4353, 4.333), (0.4244, -0.09686, 4.333), (0.1889, -0.3922, 4.333), (-0.1889, -0.3922, 4.333), (-0.4244, -0.09686, 4.333), (-0.3403, 0.2714, 4.333), (0.4525, 0.3609, 4.39), (-4.503e-06, 0.5788, 4.39), (0.5643, -0.1288, 4.39), (0.2511, -0.5215, 4.39), (-0.2511, -0.5215, 4.39), (-0.5643, -0.1288, 4.39), (-0.4525, 0.3609, 4.39), (0.4525, 0.3609, 5.015), (-7.104e-06, 0.5788, 5.015), (0.5643, -0.1288, 5.015), (0.2511, -0.5215, 5.015), (-0.2511, -0.5215, 5.015), (-0.5643, -0.1288, 5.015), (-0.4525, 0.3609, 5.015), (-6.285e-06, -5.084, -1.0), (-6.984e-06, -5.084, 1.0), (-0.7818, -4.708, -1.0), (-0.7818, -4.708, 1.0), (-0.9749, -3.862, -1.0), (-0.9749, -3.862, 1.0), (-0.4339, -3.183, -1.0), (-0.4339, -3.183, 1.0), (0.4339, -3.183, -1.0), (0.4339, -3.183, 1.0), (0.9749, -3.862, -1.0), (0.9749, -3.862, 1.0), (0.7818, -4.708, -1.0), (0.7818, -4.708, 1.0), (-0.3403, -4.356, 1.833), (-7.325e-06, -4.519, 1.833), (-0.4244, -3.987, 1.833), (-0.1889, -3.692, 1.833), (0.1889, -3.692, 1.833), (0.4244, -3.987, 1.833), (0.3403, -4.356, 1.833), (-0.3403, -4.356, 4.333), (-3.601e-06, -4.519, 4.333), (-0.4244, -3.987, 4.333), (-0.1889, -3.692, 4.333), (0.1889, -3.692, 4.333), (0.4244, -3.987, 4.333), (0.3403, -4.356, 4.333), (-0.4525, -4.445, 4.39), (-3.703e-06, -4.663, 4.39), (-0.5643, -3.955, 4.39), (-0.2511, -3.563, 4.39), (0.2511, -3.563, 4.39), (0.5643, -3.955, 4.39), (0.4525, -4.445, 4.39), (-0.4525, -4.445, 5.015), (-1.321e-06, -4.663, 5.015), (-0.5643, -3.955, 5.015), (-0.2511, -3.563, 5.015), (0.2511, -3.563, 5.015), (0.5643, -3.955, 5.015), (0.4525, -4.445, 5.015)], [], [(0, 1, 3, 2), (2, 3, 5, 4), (4, 5, 7, 6), (6, 7, 9, 8), (8, 9, 11, 10), (11, 9, 18, 19), (10, 11, 13, 12), (12, 13, 1, 0), (0, 2, 4, 6, 8, 10, 12), (19, 18, 25, 26), (3, 1, 15, 14), (7, 5, 16, 17), (13, 11, 19, 20), (9, 7, 17, 18), (1, 13, 20, 15), (5, 3, 14, 16), (23, 21, 28, 30), (17, 16, 23, 24), (14, 15, 22, 21), (20, 19, 26, 27), (18, 17, 24, 25), (16, 14, 21, 23), (15, 20, 27, 22), (29, 34, 41, 36), (22, 27, 34, 29), (26, 25, 32, 33), (24, 23, 30, 31), (21, 22, 29, 28), (27, 26, 33, 34), (25, 24, 31, 32), (35, 36, 41, 40, 39, 38, 37), (33, 32, 39, 40), (31, 30, 37, 38), (28, 29, 36, 35), (34, 33, 40, 41), (32, 31, 38, 39), (30, 28, 35, 37), (42, 43, 45, 44), (44, 45, 47, 46), (46, 47, 49, 48), (48, 49, 51, 50), (50, 51, 53, 52), (53, 51, 60, 61), (52, 53, 55, 54), (54, 55, 43, 42), (42, 44, 46, 48, 50, 52, 54), (61, 60, 67, 68), (45, 43, 57, 56), (49, 47, 58, 59), (55, 53, 61, 62), (51, 49, 59, 60), (43, 55, 62, 57), (47, 45, 56, 58), (65, 63, 70, 72), (59, 58, 65, 66), (56, 57, 64, 63), (62, 61, 68, 69), (60, 59, 66, 67), (58, 56, 63, 65), (57, 62, 69, 64), (71, 76, 83, 78), (64, 69, 76, 71), (68, 67, 74, 75), (66, 65, 72, 73), (63, 64, 71, 70), (69, 68, 75, 76), (67, 66, 73, 74), (77, 78, 83, 82, 81, 80, 79), (75, 74, 81, 82), (73, 72, 79, 80), (70, 71, 78, 77), (76, 75, 82, 83), (74, 73, 80, 81), (72, 70, 77, 79)])
_uv = me_cylinder_004.uv_layers.new(name='UVMap')
_uv.uv.foreach_set('vector', [0.3995, 0.8065, 0.3995, 0.7444, 0.4238, 0.745, 0.4238, 0.8071, 0.4238, 0.8071, 0.4238, 0.745, 0.4481, 0.7444, 0.4481, 0.8065, 0.006845, 0.9153, 0.006845, 0.8532, 0.03383, 0.8532, 0.03383, 0.9153, 0.6235, 0.7601, 0.6134, 0.6988, 0.6302, 0.6973, 0.6403, 0.7585, 0.6403, 0.7585, 0.6302, 0.6973, 0.6568, 0.6929, 0.6669, 0.7542, 0.6568, 0.6929, 0.6302, 0.6973, 0.6333, 0.6696, 0.6449, 0.6677, 0.08274, 0.9138, 0.08274, 0.8517, 0.09957, 0.8529, 0.09957, 0.915, 0.09957, 0.915, 0.09957, 0.8529, 0.1266, 0.8529, 0.1266, 0.915, 0.2352, 0.9288, 0.2235, 0.9531, 0.1972, 0.9591, 0.176, 0.9422, 0.176, 0.9153, 0.1972, 0.8984, 0.2235, 0.9044, 0.6449, 0.6677, 0.6333, 0.6696, 0.6207, 0.593, 0.6323, 0.5911, 0.4238, 0.745, 0.3995, 0.7444, 0.4132, 0.7179, 0.4238, 0.7182, 0.03383, 0.8532, 0.006845, 0.8532, 0.01447, 0.8264, 0.02621, 0.8264, 0.6732, 0.689, 0.6568, 0.6929, 0.6449, 0.6677, 0.6521, 0.666, 0.6302, 0.6973, 0.6134, 0.6988, 0.626, 0.6703, 0.6333, 0.6696, 0.1266, 0.8529, 0.09957, 0.8529, 0.1072, 0.8261, 0.1189, 0.8261, 0.4481, 0.7444, 0.4238, 0.745, 0.4238, 0.7182, 0.4344, 0.7179, 0.9384, 0.8055, 0.9498, 0.8029, 0.9526, 0.8063, 0.9374, 0.8098, 0.02621, 0.8264, 0.01447, 0.8264, 0.01447, 0.7488, 0.02621, 0.7488, 0.4238, 0.7182, 0.4132, 0.7179, 0.4132, 0.6403, 0.4238, 0.6405, 0.1072, 0.8261, 0.09986, 0.8256, 0.09986, 0.748, 0.1072, 0.7485, 0.6333, 0.6696, 0.626, 0.6703, 0.6134, 0.5937, 0.6207, 0.593, 0.4344, 0.7179, 0.4238, 0.7182, 0.4238, 0.6405, 0.4344, 0.6403, 0.1189, 0.8261, 0.1072, 0.8261, 0.1072, 0.7485, 0.1189, 0.7485, 0.7564, 0.9857, 0.7564, 0.9701, 0.7758, 0.9701, 0.7758, 0.9857, 0.9549, 0.7923, 0.9498, 0.7817, 0.9526, 0.7782, 0.9594, 0.7923, 0.9384, 0.7791, 0.9292, 0.7864, 0.9251, 0.7845, 0.9374, 0.7747, 0.9292, 0.7981, 0.9384, 0.8055, 0.9374, 0.8098, 0.9251, 0.8001, 0.9498, 0.8029, 0.9549, 0.7923, 0.9594, 0.7923, 0.9526, 0.8063, 0.9498, 0.7817, 0.9384, 0.7791, 0.9374, 0.7747, 0.9526, 0.7782, 0.9292, 0.7864, 0.9292, 0.7981, 0.9251, 0.8001, 0.9251, 0.7845, 0.9526, 0.827, 0.9594, 0.8411, 0.9526, 0.8551, 0.9374, 0.8586, 0.9251, 0.8489, 0.9251, 0.8332, 0.9374, 0.8235, 0.9731, 0.9116, 0.9731, 0.8959, 0.9925, 0.8959, 0.9925, 0.9116, 0.9608, 0.169, 0.9452, 0.169, 0.9452, 0.1496, 0.9608, 0.1496, 0.9331, 0.2729, 0.9327, 0.2869, 0.9133, 0.2869, 0.9136, 0.2729, 0.7564, 0.9701, 0.7571, 0.9604, 0.7765, 0.9604, 0.7758, 0.9701, 0.9731, 0.8959, 0.9737, 0.8862, 0.9932, 0.8862, 0.9925, 0.8959, 0.9327, 0.2588, 0.9331, 0.2729, 0.9136, 0.2729, 0.9133, 0.2588, 0.8535, 0.1731, 0.8535, 0.111, 0.8778, 0.1116, 0.8778, 0.1737, 0.8778, 0.1737, 0.8778, 0.1116, 0.9022, 0.111, 0.9022, 0.1731, 0.8221, 0.9117, 0.8221, 0.8496, 0.8465, 0.8503, 0.8465, 0.9124, 0.8465, 0.9124, 0.8465, 0.8503, 0.8708, 0.8496, 0.8708, 0.9117, 0.8845, 0.7314, 0.8845, 0.6693, 0.9115, 0.6693, 0.9115, 0.7314, 0.9115, 0.6693, 0.8845, 0.6693, 0.8921, 0.6425, 0.9038, 0.6425, 0.8221, 0.7311, 0.8221, 0.669, 0.8465, 0.6697, 0.8465, 0.7318, 0.8465, 0.7318, 0.8465, 0.6697, 0.8708, 0.669, 0.8708, 0.7311, 0.273, 0.9025, 0.2994, 0.9085, 0.3111, 0.9328, 0.2994, 0.9571, 0.273, 0.9631, 0.2519, 0.9463, 0.2519, 0.9193, 0.9038, 0.6425, 0.8921, 0.6425, 0.8921, 0.5649, 0.9038, 0.5649, 0.8778, 0.1116, 0.8535, 0.111, 0.8673, 0.08448, 0.8778, 0.08477, 0.8465, 0.8503, 0.8221, 0.8496, 0.8359, 0.8231, 0.8465, 0.8234, 0.8465, 0.6697, 0.8221, 0.669, 0.8359, 0.6425, 0.8465, 0.6428, 0.8708, 0.8496, 0.8465, 0.8503, 0.8465, 0.8234, 0.857, 0.8231, 0.8708, 0.669, 0.8465, 0.6697, 0.8465, 0.6428, 0.857, 0.6425, 0.9022, 0.111, 0.8778, 0.1116, 0.8778, 0.08477, 0.8884, 0.08448, 0.8998, 0.9436, 0.8947, 0.933, 0.8975, 0.9295, 0.9043, 0.9436, 0.8465, 0.8234, 0.8359, 0.8231, 0.8359, 0.7455, 0.8465, 0.7458, 0.8778, 0.08477, 0.8673, 0.08448, 0.8673, 0.006845, 0.8778, 0.007132, 0.8465, 0.6428, 0.8359, 0.6425, 0.8359, 0.5649, 0.8465, 0.5652, 0.857, 0.8231, 0.8465, 0.8234, 0.8465, 0.7458, 0.857, 0.7455, 0.8884, 0.08448, 0.8778, 0.08477, 0.8778, 0.007132, 0.8884, 0.006845, 0.857, 0.6425, 0.8465, 0.6428, 0.8465, 0.5652, 0.857, 0.5649, 0.02625, 0.929, 0.02663, 0.943, 0.007226, 0.943, 0.006845, 0.929, 0.8833, 0.9304, 0.8741, 0.9377, 0.8701, 0.9358, 0.8823, 0.9261, 0.8741, 0.9495, 0.8833, 0.9568, 0.8823, 0.9612, 0.8701, 0.9514, 0.8947, 0.9542, 0.8998, 0.9436, 0.9043, 0.9436, 0.8975, 0.9577, 0.8947, 0.933, 0.8833, 0.9304, 0.8823, 0.9261, 0.8975, 0.9295, 0.8741, 0.9377, 0.8741, 0.9495, 0.8701, 0.9514, 0.8701, 0.9358, 0.8833, 0.9568, 0.8947, 0.9542, 0.8975, 0.9577, 0.8823, 0.9612, 0.9251, 0.9308, 0.9374, 0.9211, 0.9526, 0.9246, 0.9594, 0.9386, 0.9526, 0.9527, 0.9374, 0.9562, 0.9251, 0.9465, 0.9408, 0.9893, 0.9251, 0.9893, 0.9251, 0.9699, 0.9408, 0.9699, 0.6469, 0.9449, 0.6472, 0.9308, 0.6666, 0.9308, 0.6663, 0.9449, 0.9665, 0.2729, 0.9662, 0.2869, 0.9467, 0.2869, 0.9471, 0.2729, 0.02663, 0.943, 0.02625, 0.9571, 0.006845, 0.9571, 0.007226, 0.943, 0.6472, 0.959, 0.6469, 0.9449, 0.6663, 0.9449, 0.6666, 0.959, 0.9662, 0.2588, 0.9665, 0.2729, 0.9471, 0.2729, 0.9467, 0.2588])
me_cylinder_004.materials.append(mat_material_001)
me_cylinder_004.update()

# ---- objects
ob_body = bpy.data.objects.new('Body', me_cube)
ob_wing_r = bpy.data.objects.new('Wing R', me_cube_001)
ob_wing_l = bpy.data.objects.new('Wing L', me_cube_003)
ob_engine_r = bpy.data.objects.new('Engine R', me_cylinder)
ob_engine_l = bpy.data.objects.new('Engine L', me_cylinder_002)
ob_gun_r = bpy.data.objects.new('Gun R', me_cylinder_003)
ob_gun_l = bpy.data.objects.new('Gun L', me_cylinder_004)

# ---- transforms, parenting, visibility, modifiers, constraints
ob_body.location = (0.0, 0.0, 0.0)
ob_body.lock_rotations_4d = False
ob_body.empty_display_type = 'ARROWS'
ob_body.lineart.crease_threshold = 0.0
ob_wing_r.location = (2.0, -3.0, 0.0)
ob_wing_r.scale = (1.0, -1.0, 1.0)
ob_wing_l.location = (2.0, 3.0, 0.0)
ob_engine_r.location = (-0.9354, -1.713, 0.0)
ob_engine_r.rotation_euler = (-0.0, 1.571, 0.0)
ob_engine_r.scale = (0.6, 0.6, 1.0)
ob_engine_l.location = (-1.0, 1.713, 0.0)
ob_engine_l.rotation_euler = (-0.0, 1.571, 0.0)
ob_engine_l.scale = (0.6, 0.6, 1.0)
ob_gun_r.location = (2.0, -5.666, 0.5243)
ob_gun_r.rotation_euler = (1.571, 0.0, 1.571)
ob_gun_r.scale = (0.3, 0.3, 1.2)
ob_gun_l.location = (2.0, 5.666, 0.5243)
ob_gun_l.rotation_euler = (1.571, 0.0, 1.571)
ob_gun_l.scale = (0.3, 0.3, 1.2)

# ---- collection membership
col_collection.objects.link(ob_body)
col_collection.objects.link(ob_wing_r)
col_collection.objects.link(ob_wing_l)
col_collection.objects.link(ob_engine_r)
col_collection.objects.link(ob_engine_l)
col_collection.objects.link(ob_gun_r)
col_collection.objects.link(ob_gun_l)

# ---- scene / render settings (as saved in the file)
scene.frame_start = 1; scene.frame_end = 250; scene.frame_set(1)
scene.render.engine = 'BLENDER_EEVEE_NEXT'
scene.render.bake_bias = 0.0
scene.render.bake_samples = 0
bpy.context.view_layer.update()

# ---- added for rendering (the .blend has no active camera and no usable light): camera, sun
cam_auto = bpy.data.cameras.new('AutoCamera')
cam_auto.lens = 50.0
cam_auto.sensor_width = 36.0
cam_auto.clip_end = 1000.0
ob_auto_camera = bpy.data.objects.new('AutoCamera', cam_auto)
scene.collection.objects.link(ob_auto_camera)
ob_auto_camera.location = (29.8435, -27.8871, 19.938)
ob_auto_camera.rotation_euler = (1.09748, -7.21219e-08, 0.694738)
scene.camera = ob_auto_camera
light_auto_sun = bpy.data.lights.new('AutoSun', 'SUN')
light_auto_sun.energy = 3.0
light_auto_sun.angle = 0.0523599
ob_auto_sun = bpy.data.objects.new('AutoSun', light_auto_sun)
scene.collection.objects.link(ob_auto_sun)
ob_auto_sun.rotation_euler = (0.872665, 0.174533, 0.523599)
bpy.context.view_layer.update()
